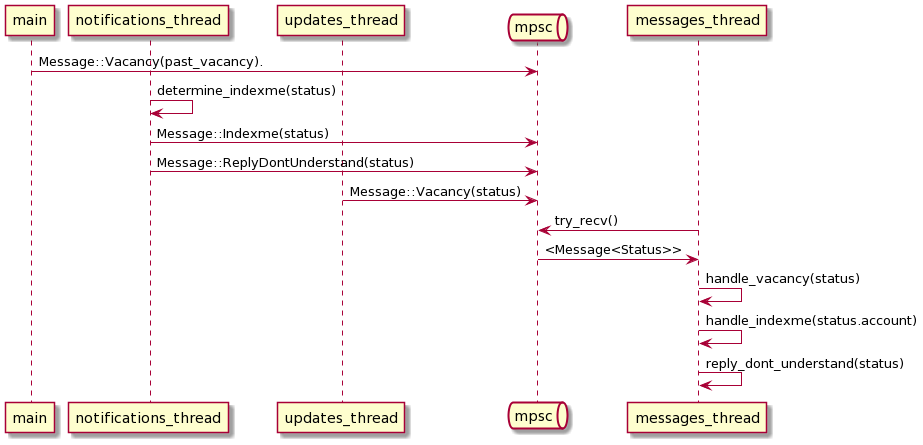

The diagram above was rendered by PlantUML. Its source (embedded in the PNG):
@startuml
participant main as main

participant notifications_thread as notifications_thread
participant updates_thread as updates_thread

queue mpsc as mpsc
participant messages_thread as messages_thread


main -> mpsc : Message::Vacancy(past_vacancy).
notifications_thread -> notifications_thread : determine_indexme(status)
notifications_thread -> mpsc : Message::Indexme(status)
notifications_thread -> mpsc : Message::ReplyDontUnderstand(status)

updates_thread -> mpsc : Message::Vacancy(status)

messages_thread -> mpsc : try_recv()
messages_thread <- mpsc : <Message<Status>>
messages_thread -> messages_thread : handle_vacancy(status)
messages_thread -> messages_thread : handle_indexme(status.account)
messages_thread -> messages_thread : reply_dont_understand(status)
@enduml